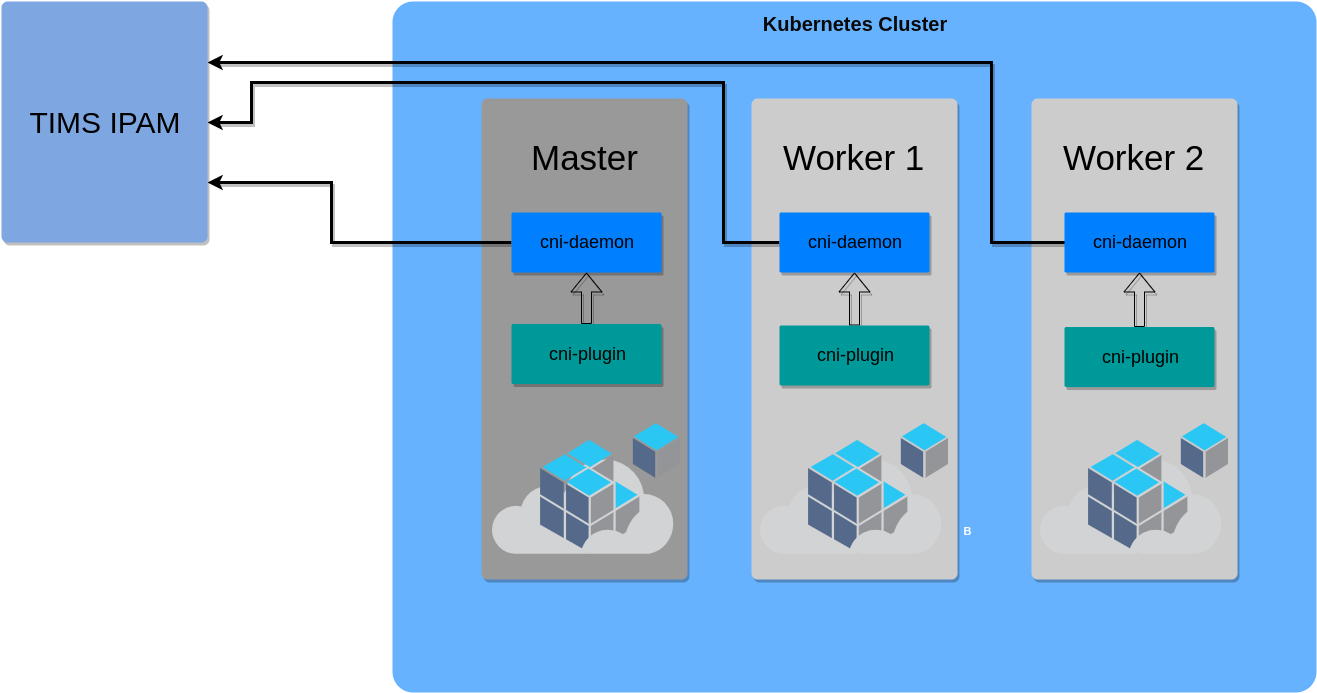

The diagram above was exported from draw.io. Its source (the exported page's mxGraphModel, read from the mxfile embedded in the PNG):
<mxGraphModel dx="1884" dy="1054" grid="1" gridSize="10" guides="1" tooltips="1" connect="1" arrows="1" fold="1" page="1" pageScale="1.5" pageWidth="1169" pageHeight="826" background="#184380" math="0" shadow="0">
  <root>
    <mxCell id="0" style=";html=1;" />
    <mxCell id="1" style=";html=1;" parent="0" />
    <mxCell id="23046e2b9bb16c14-116" value="&lt;b&gt;&lt;font color=&quot;#080808&quot;&gt;Kubernetes Cluster&lt;/font&gt;&lt;/b&gt;" style="whiteSpace=wrap;html=1;rounded=1;shadow=0;strokeColor=none;strokeWidth=2;fillColor=#66B2FF;fontSize=20;fontColor=#FFFFFF;align=center;arcSize=3;verticalAlign=top;spacingTop=4;" parent="1" vertex="1">
      <mxGeometry x="661" y="159" width="924" height="691" as="geometry" />
    </mxCell>
    <mxCell id="23046e2b9bb16c14-27" value="" style="rounded=1;whiteSpace=wrap;html=1;shadow=1;strokeWidth=2;fillColor=#CCCCCC;fontSize=12;fontColor=#000000;align=center;strokeColor=none;arcSize=3;" parent="1" vertex="1">
      <mxGeometry x="1020" y="256" width="206" height="481" as="geometry" />
    </mxCell>
    <mxCell id="23046e2b9bb16c14-82" value="B" style="text;html=1;strokeColor=none;fillColor=none;align=center;verticalAlign=middle;whiteSpace=wrap;rounded=1;shadow=0;fontSize=11;fontColor=#FFFFFF;fontStyle=1" parent="1" vertex="1">
      <mxGeometry x="1226" y="678" width="20" height="20" as="geometry" />
    </mxCell>
    <mxCell id="3gJQxMhorI6UPBSqf4OC-2" value="" style="rounded=1;whiteSpace=wrap;html=1;shadow=1;strokeWidth=2;fillColor=#999999;fontSize=12;align=center;strokeColor=none;arcSize=3;" vertex="1" parent="1">
      <mxGeometry x="750" y="256" width="206" height="481" as="geometry" />
    </mxCell>
    <mxCell id="3gJQxMhorI6UPBSqf4OC-3" value="" style="rounded=1;whiteSpace=wrap;html=1;shadow=1;strokeWidth=2;fillColor=#CCCCCC;fontSize=12;fontColor=#000000;align=center;strokeColor=none;arcSize=3;" vertex="1" parent="1">
      <mxGeometry x="1300" y="256" width="206" height="481" as="geometry" />
    </mxCell>
    <mxCell id="3gJQxMhorI6UPBSqf4OC-4" value="&lt;font style=&quot;font-size: 35px&quot;&gt;Master&lt;/font&gt;" style="text;html=1;resizable=0;autosize=1;align=center;verticalAlign=middle;points=[];fillColor=none;strokeColor=none;rounded=0;" vertex="1" parent="1">
      <mxGeometry x="793" y="300" width="120" height="30" as="geometry" />
    </mxCell>
    <mxCell id="3gJQxMhorI6UPBSqf4OC-5" value="&lt;font style=&quot;font-size: 35px&quot;&gt;Worker 1&lt;/font&gt;" style="text;html=1;resizable=0;autosize=1;align=center;verticalAlign=middle;points=[];fillColor=none;strokeColor=none;rounded=0;" vertex="1" parent="1">
      <mxGeometry x="1043" y="300" width="160" height="30" as="geometry" />
    </mxCell>
    <mxCell id="3gJQxMhorI6UPBSqf4OC-6" value="&lt;font style=&quot;font-size: 35px&quot;&gt;Worker 2&lt;/font&gt;" style="text;html=1;resizable=0;autosize=1;align=center;verticalAlign=middle;points=[];fillColor=none;strokeColor=none;rounded=0;" vertex="1" parent="1">
      <mxGeometry x="1323" y="300" width="160" height="30" as="geometry" />
    </mxCell>
    <mxCell id="3gJQxMhorI6UPBSqf4OC-29" style="edgeStyle=orthogonalEdgeStyle;rounded=0;orthogonalLoop=1;jettySize=auto;html=1;exitX=0;exitY=0.5;exitDx=0;exitDy=0;entryX=1;entryY=0.75;entryDx=0;entryDy=0;shadow=1;strokeColor=#000000;strokeWidth=3;fillColor=none;" edge="1" parent="1" source="3gJQxMhorI6UPBSqf4OC-7" target="3gJQxMhorI6UPBSqf4OC-10">
      <mxGeometry relative="1" as="geometry">
        <Array as="points">
          <mxPoint x="600" y="400" />
          <mxPoint x="600" y="340" />
        </Array>
      </mxGeometry>
    </mxCell>
    <mxCell id="3gJQxMhorI6UPBSqf4OC-7" value="&lt;font style=&quot;font-size: 18px&quot;&gt;cni-daemon&lt;/font&gt;" style="rounded=1;whiteSpace=wrap;html=1;shadow=1;strokeWidth=2;fillColor=#007FFF;fontSize=12;align=center;strokeColor=none;arcSize=3;" vertex="1" parent="1">
      <mxGeometry x="780" y="370" width="150" height="60" as="geometry" />
    </mxCell>
    <mxCell id="3gJQxMhorI6UPBSqf4OC-28" style="edgeStyle=orthogonalEdgeStyle;rounded=0;orthogonalLoop=1;jettySize=auto;html=1;exitX=0;exitY=0.5;exitDx=0;exitDy=0;entryX=1;entryY=0.5;entryDx=0;entryDy=0;shadow=1;fillColor=none;strokeColor=#000000;strokeWidth=3;" edge="1" parent="1" source="3gJQxMhorI6UPBSqf4OC-8" target="3gJQxMhorI6UPBSqf4OC-10">
      <mxGeometry relative="1" as="geometry">
        <Array as="points">
          <mxPoint x="991" y="400" />
          <mxPoint x="991" y="240" />
          <mxPoint x="520" y="240" />
          <mxPoint x="520" y="280" />
        </Array>
      </mxGeometry>
    </mxCell>
    <mxCell id="3gJQxMhorI6UPBSqf4OC-8" value="&lt;font style=&quot;font-size: 18px&quot;&gt;cni-daemon&lt;/font&gt;" style="rounded=1;whiteSpace=wrap;html=1;shadow=1;strokeWidth=2;fillColor=#007FFF;fontSize=12;align=center;strokeColor=none;arcSize=3;" vertex="1" parent="1">
      <mxGeometry x="1048" y="370" width="150" height="60" as="geometry" />
    </mxCell>
    <mxCell id="3gJQxMhorI6UPBSqf4OC-27" style="edgeStyle=orthogonalEdgeStyle;rounded=0;orthogonalLoop=1;jettySize=auto;html=1;exitX=0;exitY=0.5;exitDx=0;exitDy=0;entryX=1;entryY=0.25;entryDx=0;entryDy=0;shadow=1;fillColor=none;strokeColor=#000000;strokeWidth=3;" edge="1" parent="1" source="3gJQxMhorI6UPBSqf4OC-9" target="3gJQxMhorI6UPBSqf4OC-10">
      <mxGeometry relative="1" as="geometry">
        <Array as="points">
          <mxPoint x="1260" y="400" />
          <mxPoint x="1260" y="220" />
        </Array>
      </mxGeometry>
    </mxCell>
    <mxCell id="3gJQxMhorI6UPBSqf4OC-9" value="&lt;font style=&quot;font-size: 18px&quot;&gt;cni-daemon&lt;/font&gt;" style="rounded=1;whiteSpace=wrap;html=1;shadow=1;strokeWidth=2;fillColor=#007FFF;fontSize=12;align=center;strokeColor=none;arcSize=3;" vertex="1" parent="1">
      <mxGeometry x="1333" y="370" width="150" height="60" as="geometry" />
    </mxCell>
    <mxCell id="3gJQxMhorI6UPBSqf4OC-10" value="&lt;font style=&quot;font-size: 30px&quot;&gt;TIMS IPAM&lt;/font&gt;" style="rounded=1;whiteSpace=wrap;html=1;shadow=1;strokeWidth=2;fillColor=#7EA6E0;fontSize=12;fontColor=#000000;align=center;strokeColor=none;arcSize=3;" vertex="1" parent="1">
      <mxGeometry x="270" y="159" width="206" height="241" as="geometry" />
    </mxCell>
    <mxCell id="3gJQxMhorI6UPBSqf4OC-19" style="edgeStyle=none;shape=flexArrow;rounded=0;orthogonalLoop=1;jettySize=auto;html=1;exitX=0.5;exitY=0;exitDx=0;exitDy=0;entryX=0.5;entryY=1;entryDx=0;entryDy=0;fillColor=none;shadow=1;" edge="1" parent="1" source="3gJQxMhorI6UPBSqf4OC-16" target="3gJQxMhorI6UPBSqf4OC-7">
      <mxGeometry relative="1" as="geometry" />
    </mxCell>
    <mxCell id="3gJQxMhorI6UPBSqf4OC-16" value="&lt;font style=&quot;font-size: 18px&quot;&gt;cni-plugin&lt;/font&gt;" style="rounded=1;whiteSpace=wrap;html=1;shadow=1;strokeWidth=2;fillColor=#009999;fontSize=12;align=center;strokeColor=none;arcSize=3;" vertex="1" parent="1">
      <mxGeometry x="780" y="481.5" width="150" height="60" as="geometry" />
    </mxCell>
    <mxCell id="3gJQxMhorI6UPBSqf4OC-20" style="edgeStyle=none;shape=flexArrow;rounded=0;orthogonalLoop=1;jettySize=auto;html=1;exitX=0.5;exitY=0;exitDx=0;exitDy=0;entryX=0.5;entryY=1;entryDx=0;entryDy=0;fillColor=none;shadow=1;" edge="1" parent="1" source="3gJQxMhorI6UPBSqf4OC-17" target="3gJQxMhorI6UPBSqf4OC-8">
      <mxGeometry relative="1" as="geometry" />
    </mxCell>
    <mxCell id="3gJQxMhorI6UPBSqf4OC-17" value="&lt;font style=&quot;font-size: 18px&quot;&gt;cni-plugin&lt;/font&gt;" style="rounded=1;whiteSpace=wrap;html=1;shadow=1;strokeWidth=2;fillColor=#009999;fontSize=12;align=center;strokeColor=none;arcSize=3;" vertex="1" parent="1">
      <mxGeometry x="1048" y="483" width="150" height="60" as="geometry" />
    </mxCell>
    <mxCell id="3gJQxMhorI6UPBSqf4OC-21" style="edgeStyle=none;shape=flexArrow;rounded=0;orthogonalLoop=1;jettySize=auto;html=1;exitX=0.5;exitY=0;exitDx=0;exitDy=0;entryX=0.5;entryY=1;entryDx=0;entryDy=0;fillColor=none;shadow=1;" edge="1" parent="1" source="3gJQxMhorI6UPBSqf4OC-18" target="3gJQxMhorI6UPBSqf4OC-9">
      <mxGeometry relative="1" as="geometry" />
    </mxCell>
    <mxCell id="3gJQxMhorI6UPBSqf4OC-18" value="&lt;font style=&quot;font-size: 18px&quot;&gt;cni-plugin&lt;/font&gt;" style="rounded=1;whiteSpace=wrap;html=1;shadow=1;strokeWidth=2;fillColor=#009999;fontSize=12;align=center;strokeColor=none;arcSize=3;" vertex="1" parent="1">
      <mxGeometry x="1333" y="484.5" width="150" height="60" as="geometry" />
    </mxCell>
    <mxCell id="3gJQxMhorI6UPBSqf4OC-22" value="" style="shape=image;verticalLabelPosition=bottom;labelBackgroundColor=#ffffff;verticalAlign=top;aspect=fixed;imageAspect=0;image=data:image/svg+xml,(base64 omitted: 9468 chars);shadow=1;fillColor=#7EA6E0;" vertex="1" parent="1">
      <mxGeometry x="761" y="581" width="188" height="144" as="geometry" />
    </mxCell>
    <mxCell id="3gJQxMhorI6UPBSqf4OC-25" value="" style="shape=image;verticalLabelPosition=bottom;labelBackgroundColor=#ffffff;verticalAlign=top;aspect=fixed;imageAspect=0;image=data:image/svg+xml,(base64 omitted: 9468 chars);shadow=1;fillColor=#7EA6E0;" vertex="1" parent="1">
      <mxGeometry x="1029" y="581" width="188" height="144" as="geometry" />
    </mxCell>
    <mxCell id="3gJQxMhorI6UPBSqf4OC-26" value="" style="shape=image;verticalLabelPosition=bottom;labelBackgroundColor=#ffffff;verticalAlign=top;aspect=fixed;imageAspect=0;image=data:image/svg+xml,(base64 omitted: 9468 chars);shadow=1;fillColor=#7EA6E0;" vertex="1" parent="1">
      <mxGeometry x="1309" y="581" width="188" height="144" as="geometry" />
    </mxCell>
  </root>
</mxGraphModel>